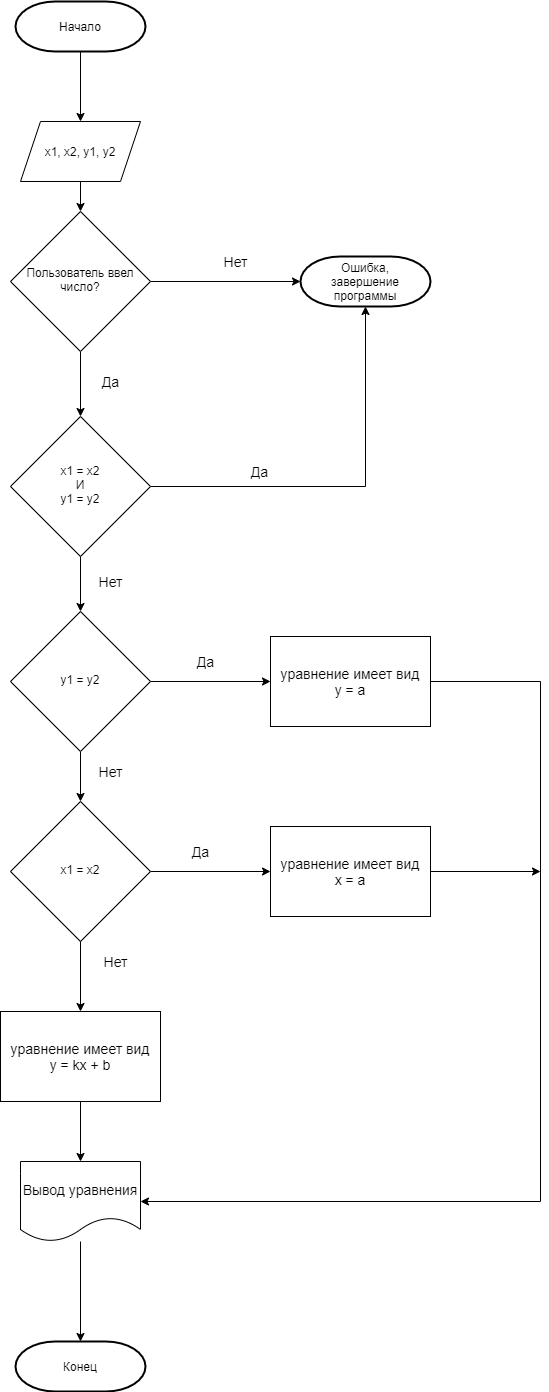

The diagram above was exported from draw.io. Its source (the exported page's mxGraphModel, read from the mxfile embedded in the PNG):
<mxGraphModel dx="777" dy="1144" grid="1" gridSize="10" guides="1" tooltips="1" connect="1" arrows="1" fold="1" page="1" pageScale="1" pageWidth="827" pageHeight="1169" math="0" shadow="0">
  <root>
    <mxCell id="WIyWlLk6GJQsqaUBKTNV-0" />
    <mxCell id="WIyWlLk6GJQsqaUBKTNV-1" parent="WIyWlLk6GJQsqaUBKTNV-0" />
    <mxCell id="gd3679nYCWnYkts8TXxL-10" style="edgeStyle=none;rounded=0;orthogonalLoop=1;jettySize=auto;html=1;fontSize=12;" edge="1" parent="WIyWlLk6GJQsqaUBKTNV-1" source="WIyWlLk6GJQsqaUBKTNV-6" target="gd3679nYCWnYkts8TXxL-11">
      <mxGeometry relative="1" as="geometry">
        <mxPoint x="470" y="310" as="targetPoint" />
      </mxGeometry>
    </mxCell>
    <mxCell id="gd3679nYCWnYkts8TXxL-21" style="edgeStyle=none;rounded=0;orthogonalLoop=1;jettySize=auto;html=1;fontSize=14;" edge="1" parent="WIyWlLk6GJQsqaUBKTNV-1" source="WIyWlLk6GJQsqaUBKTNV-6" target="WIyWlLk6GJQsqaUBKTNV-10">
      <mxGeometry relative="1" as="geometry" />
    </mxCell>
    <mxCell id="WIyWlLk6GJQsqaUBKTNV-6" value="Пользователь ввел число?" style="rhombus;whiteSpace=wrap;html=1;shadow=0;fontFamily=Helvetica;fontSize=12;align=center;strokeWidth=1;spacing=6;spacingTop=-4;" parent="WIyWlLk6GJQsqaUBKTNV-1" vertex="1">
      <mxGeometry x="150" y="240" width="140" height="140" as="geometry" />
    </mxCell>
    <mxCell id="gd3679nYCWnYkts8TXxL-34" style="edgeStyle=none;rounded=0;orthogonalLoop=1;jettySize=auto;html=1;fontSize=14;" edge="1" parent="WIyWlLk6GJQsqaUBKTNV-1" source="WIyWlLk6GJQsqaUBKTNV-10" target="gd3679nYCWnYkts8TXxL-11">
      <mxGeometry relative="1" as="geometry">
        <mxPoint x="390" y="515" as="targetPoint" />
        <Array as="points">
          <mxPoint x="505" y="515" />
        </Array>
      </mxGeometry>
    </mxCell>
    <mxCell id="gd3679nYCWnYkts8TXxL-37" style="edgeStyle=none;rounded=0;orthogonalLoop=1;jettySize=auto;html=1;entryX=0.5;entryY=0;entryDx=0;entryDy=0;fontSize=14;" edge="1" parent="WIyWlLk6GJQsqaUBKTNV-1" source="WIyWlLk6GJQsqaUBKTNV-10" target="gd3679nYCWnYkts8TXxL-36">
      <mxGeometry relative="1" as="geometry" />
    </mxCell>
    <mxCell id="WIyWlLk6GJQsqaUBKTNV-10" value="x1 = x2&lt;br&gt;И&lt;br&gt;y1 = y2" style="rhombus;whiteSpace=wrap;html=1;shadow=0;fontFamily=Helvetica;fontSize=12;align=center;strokeWidth=1;spacing=6;spacingTop=-4;" parent="WIyWlLk6GJQsqaUBKTNV-1" vertex="1">
      <mxGeometry x="150" y="445" width="140" height="140" as="geometry" />
    </mxCell>
    <mxCell id="gd3679nYCWnYkts8TXxL-2" style="edgeStyle=none;rounded=0;orthogonalLoop=1;jettySize=auto;html=1;" edge="1" parent="WIyWlLk6GJQsqaUBKTNV-1" source="gd3679nYCWnYkts8TXxL-0" target="gd3679nYCWnYkts8TXxL-4">
      <mxGeometry relative="1" as="geometry">
        <mxPoint x="220" y="160" as="targetPoint" />
      </mxGeometry>
    </mxCell>
    <mxCell id="gd3679nYCWnYkts8TXxL-0" value="Начало" style="strokeWidth=2;html=1;shape=mxgraph.flowchart.terminator;whiteSpace=wrap;" vertex="1" parent="WIyWlLk6GJQsqaUBKTNV-1">
      <mxGeometry x="155" y="30" width="130" height="50" as="geometry" />
    </mxCell>
    <mxCell id="gd3679nYCWnYkts8TXxL-5" style="edgeStyle=none;rounded=0;orthogonalLoop=1;jettySize=auto;html=1;" edge="1" parent="WIyWlLk6GJQsqaUBKTNV-1" source="gd3679nYCWnYkts8TXxL-4" target="WIyWlLk6GJQsqaUBKTNV-6">
      <mxGeometry relative="1" as="geometry" />
    </mxCell>
    <mxCell id="gd3679nYCWnYkts8TXxL-4" value="x1, x2, y1, y2" style="shape=parallelogram;perimeter=parallelogramPerimeter;whiteSpace=wrap;html=1;fixedSize=1;" vertex="1" parent="WIyWlLk6GJQsqaUBKTNV-1">
      <mxGeometry x="160" y="150" width="120" height="60" as="geometry" />
    </mxCell>
    <mxCell id="gd3679nYCWnYkts8TXxL-9" value="Нет" style="text;html=1;align=center;verticalAlign=middle;resizable=0;points=[];autosize=1;strokeColor=none;fillColor=none;fontSize=14;" vertex="1" parent="WIyWlLk6GJQsqaUBKTNV-1">
      <mxGeometry x="355" y="280" width="40" height="20" as="geometry" />
    </mxCell>
    <mxCell id="gd3679nYCWnYkts8TXxL-11" value="Ошибка,&lt;br&gt;завершение&lt;br&gt;программы" style="strokeWidth=2;html=1;shape=mxgraph.flowchart.terminator;whiteSpace=wrap;" vertex="1" parent="WIyWlLk6GJQsqaUBKTNV-1">
      <mxGeometry x="440" y="285" width="130" height="50" as="geometry" />
    </mxCell>
    <mxCell id="gd3679nYCWnYkts8TXxL-22" value="Да" style="text;html=1;align=center;verticalAlign=middle;resizable=0;points=[];autosize=1;strokeColor=none;fillColor=none;fontSize=14;" vertex="1" parent="WIyWlLk6GJQsqaUBKTNV-1">
      <mxGeometry x="235" y="400" width="30" height="20" as="geometry" />
    </mxCell>
    <mxCell id="gd3679nYCWnYkts8TXxL-51" style="edgeStyle=none;rounded=0;orthogonalLoop=1;jettySize=auto;html=1;fontSize=14;" edge="1" parent="WIyWlLk6GJQsqaUBKTNV-1" source="gd3679nYCWnYkts8TXxL-23" target="gd3679nYCWnYkts8TXxL-26">
      <mxGeometry relative="1" as="geometry" />
    </mxCell>
    <mxCell id="gd3679nYCWnYkts8TXxL-23" value="уравнение имеет вид&lt;br&gt;y = kx + b" style="rounded=0;whiteSpace=wrap;html=1;fontSize=14;" vertex="1" parent="WIyWlLk6GJQsqaUBKTNV-1">
      <mxGeometry x="140" y="1040" width="160" height="90" as="geometry" />
    </mxCell>
    <mxCell id="gd3679nYCWnYkts8TXxL-25" value="Да" style="text;html=1;align=center;verticalAlign=middle;resizable=0;points=[];autosize=1;strokeColor=none;fillColor=none;fontSize=14;" vertex="1" parent="WIyWlLk6GJQsqaUBKTNV-1">
      <mxGeometry x="384" y="490" width="30" height="20" as="geometry" />
    </mxCell>
    <mxCell id="gd3679nYCWnYkts8TXxL-30" style="edgeStyle=none;rounded=0;orthogonalLoop=1;jettySize=auto;html=1;fontSize=14;" edge="1" parent="WIyWlLk6GJQsqaUBKTNV-1" source="gd3679nYCWnYkts8TXxL-26" target="gd3679nYCWnYkts8TXxL-28">
      <mxGeometry relative="1" as="geometry" />
    </mxCell>
    <mxCell id="gd3679nYCWnYkts8TXxL-26" value="Вывод уравнения" style="shape=document;whiteSpace=wrap;html=1;boundedLbl=1;fontSize=14;" vertex="1" parent="WIyWlLk6GJQsqaUBKTNV-1">
      <mxGeometry x="160" y="1190" width="120" height="80" as="geometry" />
    </mxCell>
    <mxCell id="gd3679nYCWnYkts8TXxL-28" value="Конец" style="strokeWidth=2;html=1;shape=mxgraph.flowchart.terminator;whiteSpace=wrap;" vertex="1" parent="WIyWlLk6GJQsqaUBKTNV-1">
      <mxGeometry x="155" y="1370" width="130" height="50" as="geometry" />
    </mxCell>
    <mxCell id="gd3679nYCWnYkts8TXxL-32" value="Нет" style="text;html=1;align=center;verticalAlign=middle;resizable=0;points=[];autosize=1;strokeColor=none;fillColor=none;fontSize=14;" vertex="1" parent="WIyWlLk6GJQsqaUBKTNV-1">
      <mxGeometry x="230" y="600" width="40" height="20" as="geometry" />
    </mxCell>
    <mxCell id="gd3679nYCWnYkts8TXxL-40" style="edgeStyle=none;rounded=0;orthogonalLoop=1;jettySize=auto;html=1;fontSize=14;" edge="1" parent="WIyWlLk6GJQsqaUBKTNV-1" source="gd3679nYCWnYkts8TXxL-36" target="gd3679nYCWnYkts8TXxL-38">
      <mxGeometry relative="1" as="geometry" />
    </mxCell>
    <mxCell id="gd3679nYCWnYkts8TXxL-43" style="edgeStyle=none;rounded=0;orthogonalLoop=1;jettySize=auto;html=1;fontSize=14;" edge="1" parent="WIyWlLk6GJQsqaUBKTNV-1" source="gd3679nYCWnYkts8TXxL-36" target="gd3679nYCWnYkts8TXxL-42">
      <mxGeometry relative="1" as="geometry" />
    </mxCell>
    <mxCell id="gd3679nYCWnYkts8TXxL-36" value="y1 = y2" style="rhombus;whiteSpace=wrap;html=1;shadow=0;fontFamily=Helvetica;fontSize=12;align=center;strokeWidth=1;spacing=6;spacingTop=-4;" vertex="1" parent="WIyWlLk6GJQsqaUBKTNV-1">
      <mxGeometry x="150" y="640" width="140" height="140" as="geometry" />
    </mxCell>
    <mxCell id="gd3679nYCWnYkts8TXxL-39" style="edgeStyle=none;rounded=0;orthogonalLoop=1;jettySize=auto;html=1;fontSize=14;" edge="1" parent="WIyWlLk6GJQsqaUBKTNV-1" source="gd3679nYCWnYkts8TXxL-38" target="gd3679nYCWnYkts8TXxL-26">
      <mxGeometry relative="1" as="geometry">
        <mxPoint x="672" y="710" as="targetPoint" />
        <Array as="points">
          <mxPoint x="680" y="710" />
          <mxPoint x="680" y="1230" />
        </Array>
      </mxGeometry>
    </mxCell>
    <mxCell id="gd3679nYCWnYkts8TXxL-38" value="уравнение имеет вид&lt;br&gt;y = a" style="rounded=0;whiteSpace=wrap;html=1;fontSize=14;" vertex="1" parent="WIyWlLk6GJQsqaUBKTNV-1">
      <mxGeometry x="410" y="665" width="160" height="90" as="geometry" />
    </mxCell>
    <mxCell id="gd3679nYCWnYkts8TXxL-41" value="Да" style="text;html=1;align=center;verticalAlign=middle;resizable=0;points=[];autosize=1;strokeColor=none;fillColor=none;fontSize=14;" vertex="1" parent="WIyWlLk6GJQsqaUBKTNV-1">
      <mxGeometry x="330" y="680" width="30" height="20" as="geometry" />
    </mxCell>
    <mxCell id="gd3679nYCWnYkts8TXxL-46" style="edgeStyle=none;rounded=0;orthogonalLoop=1;jettySize=auto;html=1;entryX=0;entryY=0.5;entryDx=0;entryDy=0;fontSize=14;" edge="1" parent="WIyWlLk6GJQsqaUBKTNV-1" source="gd3679nYCWnYkts8TXxL-42" target="gd3679nYCWnYkts8TXxL-45">
      <mxGeometry relative="1" as="geometry" />
    </mxCell>
    <mxCell id="gd3679nYCWnYkts8TXxL-49" style="edgeStyle=none;rounded=0;orthogonalLoop=1;jettySize=auto;html=1;fontSize=14;" edge="1" parent="WIyWlLk6GJQsqaUBKTNV-1" source="gd3679nYCWnYkts8TXxL-42" target="gd3679nYCWnYkts8TXxL-23">
      <mxGeometry relative="1" as="geometry" />
    </mxCell>
    <mxCell id="gd3679nYCWnYkts8TXxL-42" value="x1 = x2" style="rhombus;whiteSpace=wrap;html=1;shadow=0;fontFamily=Helvetica;fontSize=12;align=center;strokeWidth=1;spacing=6;spacingTop=-4;" vertex="1" parent="WIyWlLk6GJQsqaUBKTNV-1">
      <mxGeometry x="150" y="830" width="140" height="140" as="geometry" />
    </mxCell>
    <mxCell id="gd3679nYCWnYkts8TXxL-44" value="Нет" style="text;html=1;align=center;verticalAlign=middle;resizable=0;points=[];autosize=1;strokeColor=none;fillColor=none;fontSize=14;" vertex="1" parent="WIyWlLk6GJQsqaUBKTNV-1">
      <mxGeometry x="230" y="790" width="40" height="20" as="geometry" />
    </mxCell>
    <mxCell id="gd3679nYCWnYkts8TXxL-48" style="edgeStyle=none;rounded=0;orthogonalLoop=1;jettySize=auto;html=1;fontSize=14;" edge="1" parent="WIyWlLk6GJQsqaUBKTNV-1" source="gd3679nYCWnYkts8TXxL-45">
      <mxGeometry relative="1" as="geometry">
        <mxPoint x="680" y="900" as="targetPoint" />
      </mxGeometry>
    </mxCell>
    <mxCell id="gd3679nYCWnYkts8TXxL-45" value="уравнение имеет вид&lt;br&gt;x = a" style="rounded=0;whiteSpace=wrap;html=1;fontSize=14;" vertex="1" parent="WIyWlLk6GJQsqaUBKTNV-1">
      <mxGeometry x="410" y="855" width="160" height="90" as="geometry" />
    </mxCell>
    <mxCell id="gd3679nYCWnYkts8TXxL-47" value="Да" style="text;html=1;align=center;verticalAlign=middle;resizable=0;points=[];autosize=1;strokeColor=none;fillColor=none;fontSize=14;" vertex="1" parent="WIyWlLk6GJQsqaUBKTNV-1">
      <mxGeometry x="325" y="870" width="30" height="20" as="geometry" />
    </mxCell>
    <mxCell id="gd3679nYCWnYkts8TXxL-50" value="Нет" style="text;html=1;align=center;verticalAlign=middle;resizable=0;points=[];autosize=1;strokeColor=none;fillColor=none;fontSize=14;" vertex="1" parent="WIyWlLk6GJQsqaUBKTNV-1">
      <mxGeometry x="235" y="980" width="40" height="20" as="geometry" />
    </mxCell>
  </root>
</mxGraphModel>